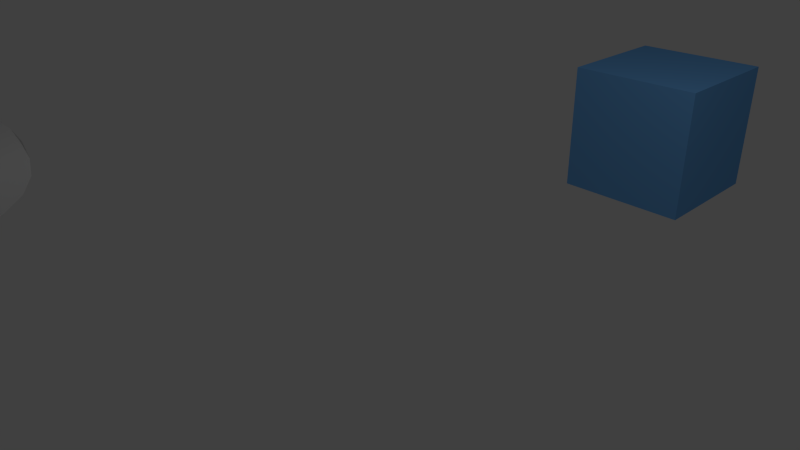 # Source: object-links.blend  (saved by Blender 2.57.1; exported with 4.5.12 LTS)
import bpy
from mathutils import Matrix  # noqa: F401  (used for matrix-valued properties, if any)

bpy.ops.wm.read_factory_settings(use_empty=True)
scene = bpy.context.scene
scene.name = 'Scene'

# ---- collections
col_collection_1 = bpy.data.collections.new('Collection 1'); scene.collection.children.link(col_collection_1)

# ---- materials (node trees are filled in below, after node groups)
mat_material = bpy.data.materials.new('Material')
mat_material_1 = bpy.data.materials.new('Material')
mat_material_1.alpha_threshold = 0.0
mat_material_1.use_transparent_shadow = False
mat_material_1.diffuse_color = (0.1514, 0.4076, 0.8, 1.0)
mat_material_1.roughness = 0.5
mat_material_1.line_color = (0.0, 0.0, 0.0, 1.0)

# ---- material node trees

# ---- world
world_world = bpy.data.worlds.new('World'); scene.world = world_world
world_world.color = (0.05088, 0.05088, 0.05088)
world_world.use_sun_shadow = False
world_world.sun_shadow_jitter_overblur = 0.0
world_world.cycles.sampling_method = 'MANUAL'
world_world.cycles.sample_map_resolution = 256

# ---- cameras
cam_camera = bpy.data.cameras.new('Camera')
cam_camera.clip_end = 100.0
cam_camera.lens = 35.0
cam_camera.ortho_scale = 7.314
cam_camera.dof.focus_distance = 0.0
cam_camera.dof.aperture_fstop = 128.0

# ---- lights
light_lamp = bpy.data.lights.new('Lamp', 'POINT')
light_lamp.transmission_factor = 0.0
light_lamp.cutoff_distance = 30.0
light_lamp.energy = 100.0
light_lamp.shadow_buffer_clip_start = 1.001
light_lamp.shadow_soft_size = 1.0
light_lamp.shadow_maximum_resolution = 0.006
light_lamp.use_absolute_resolution = True
light_lamp.cycles.use_multiple_importance_sampling = False

# ---- meshes
me_cube_001 = bpy.data.meshes.new('Cube.001')
me_cube_001.from_pydata([(1.0, 1.0, -1.0), (1.0, -1.0, -1.0), (-1.0, -1.0, -1.0), (-1.0, 1.0, -1.0), (1.0, 1.0, 1.0), (1.0, -1.0, 1.0), (-1.0, -1.0, 1.0), (-1.0, 1.0, 1.0), (-1.0, 1.0, 1.0), (-1.0, -1.0, 1.0), (1.0, -1.0, 1.0), (1.0, 1.0, 1.0), (1.0, -1.0, -1.0), (1.0, 1.0, -1.0)], [], [(0, 1, 2, 3), (1, 5, 6, 2), (2, 6, 7, 3), (4, 0, 3, 7), (13, 11, 10, 12), (11, 8, 9, 10)])
me_cube_001.polygons.foreach_set('use_smooth', [0, 0, 0, 0, 1, 1])
_ca = me_cube_001.color_attributes.new('Col', 'BYTE_COLOR', 'CORNER')
_ca.data.foreach_set('color', [0.1144, 0.1144, 0.1384, 1.0, 1.0, 1.0, 1.0, 1.0, 1.0, 1.0, 1.0, 1.0, 0.2122, 0.2122, 0.2423, 1.0, 0.2542, 0.9823, 1.0, 1.0, 0.2542, 0.9823, 1.0, 1.0, 0.3095, 0.9823, 1.0, 1.0, 0.2542, 0.9823, 1.0, 1.0, 0.9823, 0.9823, 1.0, 1.0, 0.0356, 0.02519, 1.0, 1.0, 0.01033, 0.005605, 1.0, 1.0, 1.0, 1.0, 1.0, 1.0, 1.0, 1.0, 1.0, 1.0, 1.0, 1.0, 1.0, 1.0, 1.0, 1.0, 1.0, 1.0, 1.0, 1.0, 1.0, 1.0, 1.0, 0.07227, 0.07421, 1.0, 1.0, 0.1022, 0.1046, 1.0, 1.0, 0.05951, 0.06125, 1.0, 1.0, 0.08022, 0.08228, 1.0, 0.0648, 1.0, 0.001518, 1.0, 0.07421, 1.0, 0.004025, 1.0, 0.05781, 1.0, 0.0003035, 1.0, 0.0648, 1.0, 0.002125, 1.0])
me_cube_001.materials.append(mat_material)
me_cube_001.use_remesh_preserve_volume = False
me_cube_001.use_remesh_preserve_attributes = False
me_cube_001.use_mirror_vertex_groups = False
me_cube_001.use_paint_bone_selection = False
me_cube_001.use_paint_mask = True
me_cube_001.update()
me_cube = bpy.data.meshes.new('Cube')
me_cube.from_pydata([], [], [])
me_cube.materials.append(None)
me_cube.update()
me_cube_1 = bpy.data.meshes.new('Cube')
me_cube_1.from_pydata([(1.0, 1.0, -1.0), (1.0, -1.0, -1.0), (-1.0, -1.0, -1.0), (-1.0, 1.0, -1.0), (1.0, 1.0, 1.0), (1.0, -1.0, 1.0), (-1.0, -1.0, 1.0), (-1.0, 1.0, 1.0)], [], [(0, 1, 2, 3), (4, 7, 6, 5), (0, 4, 5, 1), (1, 5, 6, 2), (2, 6, 7, 3), (4, 0, 3, 7)])
me_cube_1.materials.append(mat_material_1)
me_cube_1.use_remesh_preserve_volume = False
me_cube_1.use_remesh_preserve_attributes = False
me_cube_1.use_mirror_vertex_groups = False
me_cube_1.update()

# ---- objects
ob_cube_proxy_001 = bpy.data.objects.new('Cube_proxy.001', me_cube_001)
ob_cube_proxy = bpy.data.objects.new('Cube_proxy', me_cube)
ob_cube = bpy.data.objects.new('Cube', me_cube_1)
ob_lamp = bpy.data.objects.new('Lamp', light_lamp)
ob_camera = bpy.data.objects.new('Camera', cam_camera)
ob_sphere = bpy.data.objects.new('Sphere', None)

# ---- transforms, parenting, visibility, modifiers, constraints
ob_cube_proxy_001.location = (-2.91, -5.299, 1.721)
ob_cube_proxy_001.scale = (1.0, 1.55, 0.5168)
ob_cube_proxy_001.lineart.crease_threshold = 0.0
_m = ob_cube_proxy_001.modifiers.new('Subsurf', 'SUBSURF')
_m.uv_smooth = 'PRESERVE_CORNERS'
_m.quality = 2
_m.show_only_control_edges = False
ob_cube_proxy.location = (0.0, -3.878, 0.0)
ob_cube_proxy.lineart.crease_threshold = 0.0
_m = ob_cube_proxy.modifiers.new('Subsurf', 'SUBSURF')
_m.uv_smooth = 'PRESERVE_CORNERS'
_m.quality = 2
_m.show_only_control_edges = False
ob_cube.location = (1.556, 4.835, 1.065)
ob_cube.lock_rotations_4d = False
ob_cube.empty_display_type = 'ARROWS'
ob_cube.lineart.crease_threshold = 0.0
ob_lamp.location = (4.076, 1.005, 5.904)
ob_lamp.rotation_euler = (0.6503, 0.05522, 1.866)
ob_lamp.lock_rotations_4d = False
ob_lamp.empty_display_type = 'ARROWS'
ob_lamp.color = (0.0, 0.0, 0.0, 0.0)
ob_lamp.lineart.crease_threshold = 0.0
ob_camera.location = (7.481, -6.508, 5.344)
ob_camera.rotation_euler = (1.109, 0.01082, 0.8149)
ob_camera.lock_rotations_4d = False
ob_camera.empty_display_type = 'ARROWS'
ob_camera.color = (0.0, 0.0, 0.0, 0.0)
ob_camera.display_type = 'WIRE'
ob_camera.lineart.crease_threshold = 0.0
ob_sphere.location = (0.0, 0.0, 0.0)

# ---- collection membership
col_collection_1.objects.link(ob_cube_proxy_001)
col_collection_1.objects.link(ob_cube_proxy)
col_collection_1.objects.link(ob_cube)
col_collection_1.objects.link(ob_lamp)
col_collection_1.objects.link(ob_camera)
col_collection_1.objects.link(ob_sphere)

# ---- scene / render settings (as saved in the file)
scene.camera = ob_camera
scene.frame_start = 1; scene.frame_end = 250; scene.frame_set(1)
scene.render.engine = 'BLENDER_EEVEE_NEXT'
scene.render.image_settings.color_mode = 'RGB'
scene.render.image_settings.compression = 90
scene.render.resolution_percentage = 50
scene.render.dither_intensity = 0.0
scene.render.bake_margin = 2
scene.render.bake_bias = 0.0
scene.cycles.use_denoising = False
scene.cycles.samples = 10
scene.cycles.sampling_pattern = 'TABULATED_SOBOL'
scene.cycles.light_sampling_threshold = 0.0
scene.cycles.use_adaptive_sampling = False
scene.cycles.use_light_tree = False
scene.cycles.blur_glossy = 0.0
scene.cycles.volume_bounces = 1
scene.cycles.pixel_filter_type = 'GAUSSIAN'
scene.cycles.sample_clamp_indirect = 0.0
scene.view_settings.view_transform = 'Standard'
bpy.context.view_layer.update()

